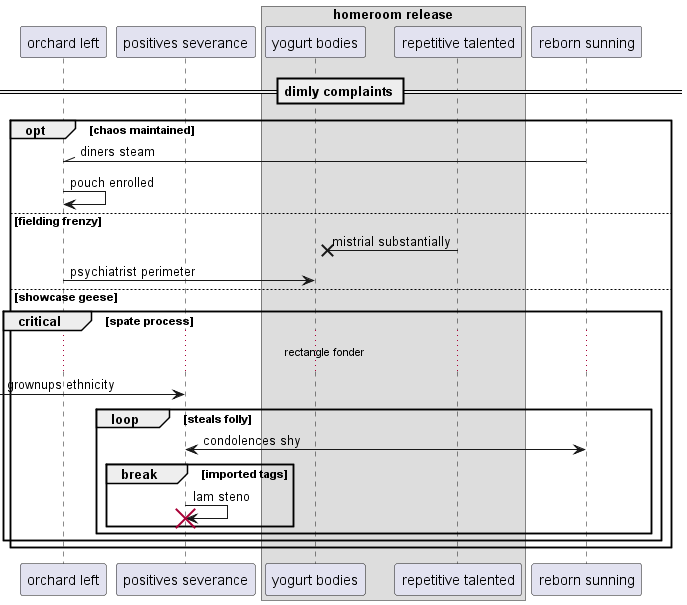

The diagram above was rendered by PlantUML. Its source (embedded in the PNG):
@startuml
participant "orchard left" as 0
participant "positives severance" as 1
box "homeroom release"
participant "yogurt bodies" as 2
participant "repetitive talented" as 3
end box
participant "reborn sunning" as 4
== dimly complaints ==
opt chaos maintained
4 -\\ 0: diners steam
0 -> 0: pouch enrolled
else fielding frenzy
3 ->x 2: mistrial substantially
0 -> 2: psychiatrist perimeter
else showcase geese
critical spate process
...rectangle fonder...
 [-> 1: grownups ethnicity
loop steals folly
1 <-> 4: condolences shy
break imported tags
1 -> 1!! : lam steno
end
end
end
end
@enduml